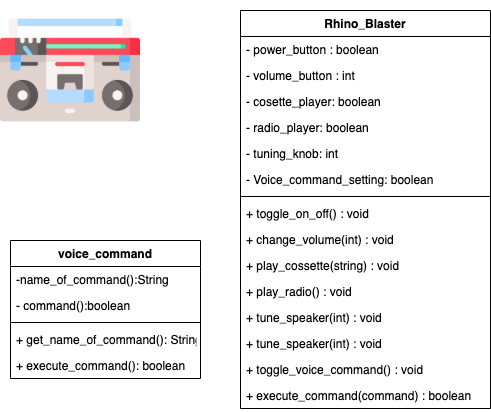

The diagram above was exported from draw.io. Its source (the exported page's mxGraphModel, read from the mxfile embedded in the PNG):
<mxGraphModel dx="669" dy="537" grid="1" gridSize="10" guides="1" tooltips="1" connect="1" arrows="1" fold="1" page="1" pageScale="1" pageWidth="850" pageHeight="1100" math="0" shadow="0">
  <root>
    <mxCell id="0" />
    <mxCell id="1" parent="0" />
    <mxCell id="ONA7awcygzYCJ6HnzA9V-1" value="" style="shape=image;verticalLabelPosition=bottom;labelBackgroundColor=#ffffff;verticalAlign=top;aspect=fixed;imageAspect=0;image=data:image/png,(base64 omitted: 22216 chars);" vertex="1" parent="1">
      <mxGeometry width="140" height="140" as="geometry" />
    </mxCell>
    <mxCell id="ONA7awcygzYCJ6HnzA9V-6" value="Rhino_Blaster" style="swimlane;fontStyle=1;align=center;verticalAlign=top;childLayout=stackLayout;horizontal=1;startSize=26;horizontalStack=0;resizeParent=1;resizeParentMax=0;resizeLast=0;collapsible=1;marginBottom=0;" vertex="1" parent="1">
      <mxGeometry x="240" y="10" width="250" height="398" as="geometry" />
    </mxCell>
    <mxCell id="ONA7awcygzYCJ6HnzA9V-7" value="- power_button : boolean" style="text;strokeColor=none;fillColor=none;align=left;verticalAlign=top;spacingLeft=4;spacingRight=4;overflow=hidden;rotatable=0;points=[[0,0.5],[1,0.5]];portConstraint=eastwest;" vertex="1" parent="ONA7awcygzYCJ6HnzA9V-6">
      <mxGeometry y="26" width="250" height="26" as="geometry" />
    </mxCell>
    <mxCell id="ONA7awcygzYCJ6HnzA9V-10" value="- volume_button : int" style="text;strokeColor=none;fillColor=none;align=left;verticalAlign=top;spacingLeft=4;spacingRight=4;overflow=hidden;rotatable=0;points=[[0,0.5],[1,0.5]];portConstraint=eastwest;" vertex="1" parent="ONA7awcygzYCJ6HnzA9V-6">
      <mxGeometry y="52" width="250" height="26" as="geometry" />
    </mxCell>
    <mxCell id="ONA7awcygzYCJ6HnzA9V-11" value="- cosette_player: boolean" style="text;strokeColor=none;fillColor=none;align=left;verticalAlign=top;spacingLeft=4;spacingRight=4;overflow=hidden;rotatable=0;points=[[0,0.5],[1,0.5]];portConstraint=eastwest;" vertex="1" parent="ONA7awcygzYCJ6HnzA9V-6">
      <mxGeometry y="78" width="250" height="26" as="geometry" />
    </mxCell>
    <mxCell id="ONA7awcygzYCJ6HnzA9V-12" value="- radio_player: boolean" style="text;strokeColor=none;fillColor=none;align=left;verticalAlign=top;spacingLeft=4;spacingRight=4;overflow=hidden;rotatable=0;points=[[0,0.5],[1,0.5]];portConstraint=eastwest;" vertex="1" parent="ONA7awcygzYCJ6HnzA9V-6">
      <mxGeometry y="104" width="250" height="26" as="geometry" />
    </mxCell>
    <mxCell id="ONA7awcygzYCJ6HnzA9V-13" value="- tuning_knob: int" style="text;strokeColor=none;fillColor=none;align=left;verticalAlign=top;spacingLeft=4;spacingRight=4;overflow=hidden;rotatable=0;points=[[0,0.5],[1,0.5]];portConstraint=eastwest;" vertex="1" parent="ONA7awcygzYCJ6HnzA9V-6">
      <mxGeometry y="130" width="250" height="26" as="geometry" />
    </mxCell>
    <mxCell id="ONA7awcygzYCJ6HnzA9V-23" value="- Voice_command_setting: boolean" style="text;strokeColor=none;fillColor=none;align=left;verticalAlign=top;spacingLeft=4;spacingRight=4;overflow=hidden;rotatable=0;points=[[0,0.5],[1,0.5]];portConstraint=eastwest;" vertex="1" parent="ONA7awcygzYCJ6HnzA9V-6">
      <mxGeometry y="156" width="250" height="26" as="geometry" />
    </mxCell>
    <mxCell id="ONA7awcygzYCJ6HnzA9V-8" value="" style="line;strokeWidth=1;fillColor=none;align=left;verticalAlign=middle;spacingTop=-1;spacingLeft=3;spacingRight=3;rotatable=0;labelPosition=right;points=[];portConstraint=eastwest;" vertex="1" parent="ONA7awcygzYCJ6HnzA9V-6">
      <mxGeometry y="182" width="250" height="8" as="geometry" />
    </mxCell>
    <mxCell id="ONA7awcygzYCJ6HnzA9V-9" value="+ toggle_on_off() : void" style="text;strokeColor=none;fillColor=none;align=left;verticalAlign=top;spacingLeft=4;spacingRight=4;overflow=hidden;rotatable=0;points=[[0,0.5],[1,0.5]];portConstraint=eastwest;" vertex="1" parent="ONA7awcygzYCJ6HnzA9V-6">
      <mxGeometry y="190" width="250" height="26" as="geometry" />
    </mxCell>
    <mxCell id="ONA7awcygzYCJ6HnzA9V-14" value="+ change_volume(int) : void" style="text;strokeColor=none;fillColor=none;align=left;verticalAlign=top;spacingLeft=4;spacingRight=4;overflow=hidden;rotatable=0;points=[[0,0.5],[1,0.5]];portConstraint=eastwest;" vertex="1" parent="ONA7awcygzYCJ6HnzA9V-6">
      <mxGeometry y="216" width="250" height="26" as="geometry" />
    </mxCell>
    <mxCell id="ONA7awcygzYCJ6HnzA9V-15" value="+ play_cossette(string) : void" style="text;strokeColor=none;fillColor=none;align=left;verticalAlign=top;spacingLeft=4;spacingRight=4;overflow=hidden;rotatable=0;points=[[0,0.5],[1,0.5]];portConstraint=eastwest;" vertex="1" parent="ONA7awcygzYCJ6HnzA9V-6">
      <mxGeometry y="242" width="250" height="26" as="geometry" />
    </mxCell>
    <mxCell id="ONA7awcygzYCJ6HnzA9V-16" value="+ play_radio() : void" style="text;strokeColor=none;fillColor=none;align=left;verticalAlign=top;spacingLeft=4;spacingRight=4;overflow=hidden;rotatable=0;points=[[0,0.5],[1,0.5]];portConstraint=eastwest;" vertex="1" parent="ONA7awcygzYCJ6HnzA9V-6">
      <mxGeometry y="268" width="250" height="26" as="geometry" />
    </mxCell>
    <mxCell id="ONA7awcygzYCJ6HnzA9V-17" value="+ tune_speaker(int) : void" style="text;strokeColor=none;fillColor=none;align=left;verticalAlign=top;spacingLeft=4;spacingRight=4;overflow=hidden;rotatable=0;points=[[0,0.5],[1,0.5]];portConstraint=eastwest;" vertex="1" parent="ONA7awcygzYCJ6HnzA9V-6">
      <mxGeometry y="294" width="250" height="26" as="geometry" />
    </mxCell>
    <mxCell id="ONA7awcygzYCJ6HnzA9V-24" value="+ tune_speaker(int) : void" style="text;strokeColor=none;fillColor=none;align=left;verticalAlign=top;spacingLeft=4;spacingRight=4;overflow=hidden;rotatable=0;points=[[0,0.5],[1,0.5]];portConstraint=eastwest;" vertex="1" parent="ONA7awcygzYCJ6HnzA9V-6">
      <mxGeometry y="320" width="250" height="26" as="geometry" />
    </mxCell>
    <mxCell id="ONA7awcygzYCJ6HnzA9V-25" value="+ toggle_voice_command() : void" style="text;strokeColor=none;fillColor=none;align=left;verticalAlign=top;spacingLeft=4;spacingRight=4;overflow=hidden;rotatable=0;points=[[0,0.5],[1,0.5]];portConstraint=eastwest;" vertex="1" parent="ONA7awcygzYCJ6HnzA9V-6">
      <mxGeometry y="346" width="250" height="26" as="geometry" />
    </mxCell>
    <mxCell id="ONA7awcygzYCJ6HnzA9V-28" value="+ execute_command(command) : boolean" style="text;strokeColor=none;fillColor=none;align=left;verticalAlign=top;spacingLeft=4;spacingRight=4;overflow=hidden;rotatable=0;points=[[0,0.5],[1,0.5]];portConstraint=eastwest;" vertex="1" parent="ONA7awcygzYCJ6HnzA9V-6">
      <mxGeometry y="372" width="250" height="26" as="geometry" />
    </mxCell>
    <mxCell id="ONA7awcygzYCJ6HnzA9V-19" value="voice_command" style="swimlane;fontStyle=1;align=center;verticalAlign=top;childLayout=stackLayout;horizontal=1;startSize=26;horizontalStack=0;resizeParent=1;resizeParentMax=0;resizeLast=0;collapsible=1;marginBottom=0;" vertex="1" parent="1">
      <mxGeometry x="10" y="240" width="190" height="138" as="geometry" />
    </mxCell>
    <mxCell id="ONA7awcygzYCJ6HnzA9V-20" value="-name_of_command():String" style="text;strokeColor=none;fillColor=none;align=left;verticalAlign=top;spacingLeft=4;spacingRight=4;overflow=hidden;rotatable=0;points=[[0,0.5],[1,0.5]];portConstraint=eastwest;" vertex="1" parent="ONA7awcygzYCJ6HnzA9V-19">
      <mxGeometry y="26" width="190" height="26" as="geometry" />
    </mxCell>
    <mxCell id="ONA7awcygzYCJ6HnzA9V-26" value="- command():boolean" style="text;strokeColor=none;fillColor=none;align=left;verticalAlign=top;spacingLeft=4;spacingRight=4;overflow=hidden;rotatable=0;points=[[0,0.5],[1,0.5]];portConstraint=eastwest;" vertex="1" parent="ONA7awcygzYCJ6HnzA9V-19">
      <mxGeometry y="52" width="190" height="26" as="geometry" />
    </mxCell>
    <mxCell id="ONA7awcygzYCJ6HnzA9V-21" value="" style="line;strokeWidth=1;fillColor=none;align=left;verticalAlign=middle;spacingTop=-1;spacingLeft=3;spacingRight=3;rotatable=0;labelPosition=right;points=[];portConstraint=eastwest;" vertex="1" parent="ONA7awcygzYCJ6HnzA9V-19">
      <mxGeometry y="78" width="190" height="8" as="geometry" />
    </mxCell>
    <mxCell id="ONA7awcygzYCJ6HnzA9V-22" value="+ get_name_of_command(): String" style="text;strokeColor=none;fillColor=none;align=left;verticalAlign=top;spacingLeft=4;spacingRight=4;overflow=hidden;rotatable=0;points=[[0,0.5],[1,0.5]];portConstraint=eastwest;" vertex="1" parent="ONA7awcygzYCJ6HnzA9V-19">
      <mxGeometry y="86" width="190" height="26" as="geometry" />
    </mxCell>
    <mxCell id="ONA7awcygzYCJ6HnzA9V-27" value="+ execute_command(): boolean" style="text;strokeColor=none;fillColor=none;align=left;verticalAlign=top;spacingLeft=4;spacingRight=4;overflow=hidden;rotatable=0;points=[[0,0.5],[1,0.5]];portConstraint=eastwest;" vertex="1" parent="ONA7awcygzYCJ6HnzA9V-19">
      <mxGeometry y="112" width="190" height="26" as="geometry" />
    </mxCell>
  </root>
</mxGraphModel>